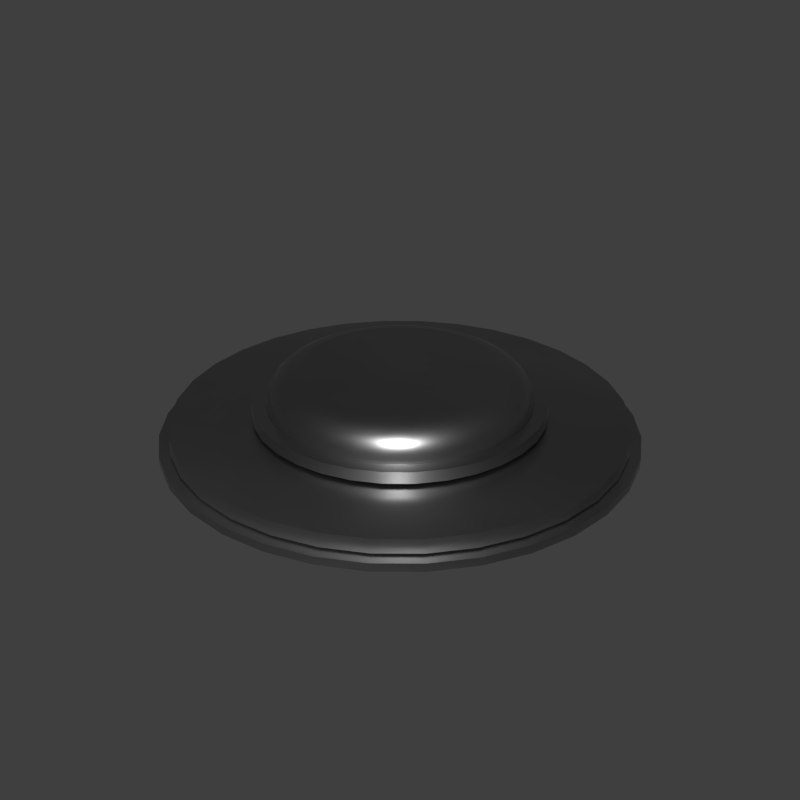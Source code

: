 # Source: c_round2.blend  (saved by Blender 2.83.18; exported with 4.5.12 LTS)
import bpy
from mathutils import Matrix  # noqa: F401  (used for matrix-valued properties, if any)

bpy.ops.wm.read_factory_settings(use_empty=True)
scene = bpy.context.scene
scene.name = 'main'

# ---- collections
col_collection_1 = bpy.data.collections.new('Collection 1'); scene.collection.children.link(col_collection_1)

# ---- materials (node trees are filled in below, after node groups)
mat_sy_cutter = bpy.data.materials.new('sy_cutter')
mat_sy_steel_mat = bpy.data.materials.new('sy_steel_mat')

# ---- node groups
ng_sy_metal = bpy.data.node_groups.new('sy_metal', 'ShaderNodeTree')
_s = ng_sy_metal.interface.new_socket(name='Color', in_out='OUTPUT', socket_type='NodeSocketColor')
_s.default_value = (0.2987, 0.2987, 0.2987, 1.0)
_s = ng_sy_metal.interface.new_socket(name='Normal', in_out='OUTPUT', socket_type='NodeSocketVector')
_s.min_value = 0.0
_s.max_value = 0.0
_s = ng_sy_metal.interface.new_socket(name='Value', in_out='OUTPUT', socket_type='NodeSocketFloat')
_s.min_value = 0.0
_s.max_value = 0.0
_s = ng_sy_metal.interface.new_socket(name='Color', in_out='INPUT', socket_type='NodeSocketColor')
_s.default_value = (0.2987, 0.2987, 0.2987, 1.0)
_s = ng_sy_metal.interface.new_socket(name='Roughness', in_out='INPUT', socket_type='NodeSocketFloat')
_s.default_value = 1.0
_s.min_value = 0.0
_s.max_value = 2.0
_s = ng_sy_metal.interface.new_socket(name='Bump', in_out='INPUT', socket_type='NodeSocketFloat')
_s.default_value = 1.0
_s.min_value = 0.0
_s.max_value = 2.0
_s = ng_sy_metal.interface.new_socket(name='Scale', in_out='INPUT', socket_type='NodeSocketFloat')
_s.default_value = 1.0
_s.min_value = 0.0
_s.max_value = 2.0
_s = ng_sy_metal.interface.new_socket(name='Normal', in_out='INPUT', socket_type='NodeSocketVector')
_s.min_value = 0.0
_s.max_value = -1.0
_s.hide_value = True
_N = ng_sy_metal.nodes; _L = ng_sy_metal.links
n0 = _N.new('ShaderNodeTexCoord'); n0.name = 'Texture Coordinate.001'; n0.location = (-689, -224)
n1 = _N.new('ShaderNodeMapping'); n1.name = 'Mapping.001'; n1.location = (-479, -207)
n1.width = 240
n1.vector_type = 'TEXTURE'
n1.inputs[2].default_value = (0.7679, 0.576, 0.384)
n2 = _N.new('ShaderNodeValToRGB'); n2.name = 'ColorRamp'; n2.location = (45, -254)
while len(n2.color_ramp.elements) > 1: n2.color_ramp.elements.remove(n2.color_ramp.elements[-1])
n2.color_ramp.elements[0].position = 0.0; n2.color_ramp.elements[0].color = (0.508, 0.508, 0.508, 1.0)
_e = n2.color_ramp.elements.new(1.0); _e.color = (1.0, 1.0, 1.0, 1.0)
n3 = _N.new('ShaderNodeMix'); n3.name = 'Mix'; n3.location = (351, -115)
n3.data_type = 'RGBA'
n3.blend_type = 'MULTIPLY'
n3.inputs[0].default_value = 0.4667
n4 = _N.new('NodeGroupOutput'); n4.name = 'Group Output'; n4.location = (889, 0)
n5 = _N.new('ShaderNodeRGB'); n5.name = 'RGB'; n5.location = (-683, 362)
n5.outputs[0].default_value = (0.2987, 0.2987, 0.2987, 1.0)
n6 = _N.new('ShaderNodeTexCoord'); n6.name = 'Texture Coordinate'; n6.location = (-689, 83)
n7 = _N.new('ShaderNodeMapping'); n7.name = 'Mapping'; n7.location = (-461, 179)
n7.width = 240
n7.vector_type = 'TEXTURE'
n7.inputs[2].default_value = (0.384, 0.576, 0.7679)
n8 = _N.new('ShaderNodeTexNoise'); n8.name = 'Noise Texture'; n8.location = (-184, 74)
n8.inputs[2].default_value = 150.0
n8.inputs[3].default_value = 5.0
n9 = _N.new('ShaderNodeValToRGB'); n9.name = 'ColorRamp.001'; n9.location = (46, 5)
while len(n9.color_ramp.elements) > 1: n9.color_ramp.elements.remove(n9.color_ramp.elements[-1])
n9.color_ramp.elements[0].position = 0.0; n9.color_ramp.elements[0].color = (0.0, 0.0, 0.0, 1.0)
_e = n9.color_ramp.elements.new(1.0); _e.color = (1.0, 1.0, 1.0, 1.0)
n10 = _N.new('ShaderNodeMath'); n10.name = 'Math'; n10.location = (571, -60)
n10.operation = 'MULTIPLY'
n10.inputs[2].default_value = 0.0
n11 = _N.new('ShaderNodeMath'); n11.name = 'Math.001'; n11.location = (382, -405)
n11.operation = 'DIVIDE'
n11.inputs[1].default_value = 10.0
n11.inputs[2].default_value = 0.0
n12 = _N.new('ShaderNodeBump'); n12.name = 'Bump'; n12.location = (689, -362)
n12.inputs[1].default_value = 0.05
n12.inputs[2].default_value = 1.0
n13 = _N.new('ShaderNodeValue'); n13.name = 'Value'; n13.location = (-1337, -282)
n13.outputs[0].default_value = 1.0
n14 = _N.new('NodeGroupInput'); n14.name = 'Group Input'; n14.location = (-1239, 5)
n15 = _N.new('ShaderNodeCombineXYZ'); n15.name = 'Combine XYZ'; n15.location = (-869, -178)
n16 = _N.new('ShaderNodeMath'); n16.name = 'Math.002'; n16.location = (-1066, -219)
n16.operation = 'MULTIPLY'
n16.inputs[1].default_value = 50.0
n16.inputs[2].default_value = 0.0
n17 = _N.new('ShaderNodeCombineXYZ'); n17.name = 'Combine XYZ.001'; n17.location = (-869, -371)
n18 = _N.new('ShaderNodeTexNoise'); n18.name = 'Musgrave Texture'; n18.location = (-175, -206)
n18.width = 150
n18.normalize = False
n18.inputs[2].default_value = 400.0
n18.inputs[3].default_value = 0.0
n18.inputs[4].default_value = 0.25
_L.new(n7.outputs[0], n8.inputs[0])
_L.new(n6.outputs[0], n7.inputs[0])
_L.new(n18.outputs[0], n2.inputs[0])
_L.new(n9.outputs[0], n3.inputs[6])
_L.new(n2.outputs[0], n3.inputs[7])
_L.new(n1.outputs[0], n18.inputs[0])
_L.new(n0.outputs[0], n1.inputs[0])
_L.new(n3.outputs[2], n12.inputs[3])
_L.new(n12.outputs[0], n4.inputs[1])
_L.new(n3.outputs[2], n10.inputs[0])
_L.new(n10.outputs[0], n4.inputs[2])
_L.new(n14.outputs[0], n4.inputs[0])
_L.new(n14.outputs[1], n10.inputs[1])
_L.new(n14.outputs[2], n11.inputs[0])
_L.new(n11.outputs[0], n12.inputs[0])
_L.new(n14.outputs[4], n12.inputs[4])
_L.new(n16.outputs[0], n15.inputs[0])
_L.new(n16.outputs[0], n15.inputs[1])
_L.new(n15.outputs[0], n7.inputs[3])
_L.new(n16.outputs[0], n17.inputs[2])
_L.new(n17.outputs[0], n1.inputs[3])
_L.new(n14.outputs[3], n16.inputs[0])
_L.new(n8.outputs[0], n9.inputs[0])
n4.is_active_output = True
ng_auto_smooth = bpy.data.node_groups.new('Auto Smooth', 'GeometryNodeTree')
_s = ng_auto_smooth.interface.new_socket(name='Geometry', in_out='OUTPUT', socket_type='NodeSocketGeometry')
_s = ng_auto_smooth.interface.new_socket(name='Geometry', in_out='INPUT', socket_type='NodeSocketGeometry')
_s = ng_auto_smooth.interface.new_socket(name='Angle', in_out='INPUT', socket_type='NodeSocketFloat')
_s.subtype = 'ANGLE'
_s.min_value = 0.0
_s.max_value = 3.142
ng_auto_smooth.is_modifier = True
_N = ng_auto_smooth.nodes; _L = ng_auto_smooth.links
n0 = _N.new('NodeGroupOutput'); n0.name = 'Group Output'; n0.location = (480, -100)
n1 = _N.new('NodeGroupInput'); n1.name = 'Group Input'; n1.location = (-420, -300)
n2 = _N.new('NodeGroupInput'); n2.name = 'Group Input.001'; n2.location = (-60, -100)
n3 = _N.new('GeometryNodeSetShadeSmooth'); n3.name = 'Set Shade Smooth'; n3.location = (120, -100)
n3.domain = 'EDGE'
n4 = _N.new('GeometryNodeSetShadeSmooth'); n4.name = 'Set Shade Smooth.001'; n4.location = (300, -100)
n5 = _N.new('GeometryNodeInputMeshEdgeAngle'); n5.name = 'Edge Angle'; n5.location = (-420, -220)
n6 = _N.new('GeometryNodeInputEdgeSmooth'); n6.name = 'Is Edge Smooth'; n6.location = (-60, -160)
n7 = _N.new('GeometryNodeInputShadeSmooth'); n7.name = 'Is Face Smooth'; n7.location = (-240, -340)
n8 = _N.new('FunctionNodeBooleanMath'); n8.name = 'Boolean Math'; n8.location = (-60, -220)
n9 = _N.new('FunctionNodeCompare'); n9.name = 'Compare'; n9.location = (-240, -180)
n9.operation = 'LESS_EQUAL'
_L.new(n5.outputs[0], n9.inputs[0])
_L.new(n4.outputs[0], n0.inputs[0])
_L.new(n1.outputs[1], n9.inputs[1])
_L.new(n9.outputs[0], n8.inputs[0])
_L.new(n7.outputs[0], n8.inputs[1])
_L.new(n2.outputs[0], n3.inputs[0])
_L.new(n6.outputs[0], n3.inputs[1])
_L.new(n3.outputs[0], n4.inputs[0])
_L.new(n8.outputs[0], n3.inputs[2])
n0.is_active_output = True

# ---- material node trees
mat_sy_cutter.use_nodes = True; mat_sy_cutter.node_tree.nodes.clear()
_N = mat_sy_cutter.node_tree.nodes; _L = mat_sy_cutter.node_tree.links
n0 = _N.new('ShaderNodeBsdfPrincipled'); n0.name = 'Principled BSDF'; n0.location = (10, 300)
n0.distribution = 'GGX'
n0.subsurface_method = 'BURLEY'
n0.inputs[0].default_value = (0.0212, 0.0212, 0.0212, 1.0)
n0.inputs[2].default_value = 0.65
n0.inputs[3].default_value = 1.45
n0.inputs[27].default_value = (0.0, 0.0, 0.0, 1.0)
n0.inputs[28].default_value = 1.0
n1 = _N.new('ShaderNodeOutputMaterial'); n1.name = 'Material Output'; n1.location = (300, 300)
_L.new(n0.outputs[0], n1.inputs[0])
n1.is_active_output = True
mat_sy_steel_mat.use_nodes = True; mat_sy_steel_mat.node_tree.nodes.clear()
_N = mat_sy_steel_mat.node_tree.nodes; _L = mat_sy_steel_mat.node_tree.links
n0 = _N.new('ShaderNodeOutputMaterial'); n0.name = 'Material Output'; n0.location = (300, 300)
n1 = _N.new('ShaderNodeBsdfPrincipled'); n1.name = 'Principled BSDF'; n1.location = (10, 300)
n1.distribution = 'GGX'
n1.subsurface_method = 'BURLEY'
n1.inputs[1].default_value = 1.0
n1.inputs[3].default_value = 1.45
n1.inputs[27].default_value = (0.0, 0.0, 0.0, 1.0)
n1.inputs[28].default_value = 1.0
n2 = _N.new('ShaderNodeGroup'); n2.name = 'Group'; n2.location = (-335, 131)
n2.node_tree = ng_sy_metal
n2.inputs[0].default_value = (0.2987, 0.2987, 0.2987, 1.0)
n2.inputs[1].default_value = 1.0
n2.inputs[2].default_value = 1.0
n2.inputs[3].default_value = 4.0
n2.inputs[4].default_value = (0.0, 0.0, 0.0)
_L.new(n2.outputs[0], n1.inputs[0])
_L.new(n1.outputs[0], n0.inputs[0])
_L.new(n2.outputs[1], n1.inputs[5])
_L.new(n2.outputs[2], n1.inputs[2])
n0.is_active_output = True

# ---- world
world_world = bpy.data.worlds.new('World'); scene.world = world_world
world_world.use_nodes = True; world_world.node_tree.nodes.clear()
_N = world_world.node_tree.nodes; _L = world_world.node_tree.links
n0 = _N.new('ShaderNodeOutputWorld'); n0.name = 'World Output'; n0.location = (300, 300)
n1 = _N.new('ShaderNodeBackground'); n1.name = 'Background'; n1.location = (10, 300)
n1.inputs[0].default_value = (0.05, 0.05, 0.05, 1.0)
_L.new(n1.outputs[0], n0.inputs[0])
n0.is_active_output = True
world_world.use_sun_shadow = False
world_world.sun_shadow_jitter_overblur = 0.0

# ---- meshes
me_cylinder_004 = bpy.data.meshes.new('Cylinder.004')
me_cylinder_004.from_pydata([(0.0, 0.435, -0.08517), (0.0, 0.435, -0.01844), (0.08487, 0.4267, -0.08517), (0.08487, 0.4267, -0.01844), (0.1665, 0.4019, -0.08517), (0.1665, 0.4019, -0.01844), (0.2417, 0.3617, -0.08517), (0.2417, 0.3617, -0.01844), (0.3076, 0.3076, -0.08517), (0.3076, 0.3076, -0.01844), (0.3617, 0.2417, -0.08517), (0.3617, 0.2417, -0.01844), (0.4019, 0.1665, -0.08517), (0.4019, 0.1665, -0.01844), (0.4267, 0.08487, -0.08517), (0.4267, 0.08487, -0.01844), (0.435, 3.284e-08, -0.08517), (0.435, 3.284e-08, -0.01844), (0.4267, -0.08487, -0.08517), (0.4267, -0.08487, -0.01844), (0.4019, -0.1665, -0.08517), (0.4019, -0.1665, -0.01844), (0.3617, -0.2417, -0.08517), (0.3617, -0.2417, -0.01844), (0.3076, -0.3076, -0.08517), (0.3076, -0.3076, -0.01844), (0.2417, -0.3617, -0.08517), (0.2417, -0.3617, -0.01844), (0.1665, -0.4019, -0.08517), (0.1665, -0.4019, -0.01844), (0.08487, -0.4267, -0.08517), (0.08487, -0.4267, -0.01844), (-1.417e-07, -0.435, -0.08517), (-1.417e-07, -0.435, -0.01844), (-0.08487, -0.4267, -0.08517), (-0.08487, -0.4267, -0.01844), (-0.1665, -0.4019, -0.08517), (-0.1665, -0.4019, -0.01844), (-0.2417, -0.3617, -0.08517), (-0.2417, -0.3617, -0.01844), (-0.3076, -0.3076, -0.08517), (-0.3076, -0.3076, -0.01844), (-0.3617, -0.2417, -0.08517), (-0.3617, -0.2417, -0.01844), (-0.4019, -0.1665, -0.08517), (-0.4019, -0.1665, -0.01844), (-0.4267, -0.08487, -0.08517), (-0.4267, -0.08487, -0.01844), (-0.435, 4.201e-07, -0.08517), (-0.435, 4.201e-07, -0.01844), (-0.4267, 0.08487, -0.08517), (-0.4267, 0.08487, -0.01844), (-0.4019, 0.1665, -0.08517), (-0.4019, 0.1665, -0.01844), (-0.3617, 0.2417, -0.08517), (-0.3617, 0.2417, -0.01844), (-0.3076, 0.3076, -0.08517), (-0.3076, 0.3076, -0.01844), (-0.2417, 0.3617, -0.08517), (-0.2417, 0.3617, -0.01844), (-0.1665, 0.4019, -0.08517), (-0.1665, 0.4019, -0.01844), (-0.08487, 0.4267, -0.08517), (-0.08487, 0.4267, -0.01844), (0.0, 0.4833, 0.1837), (-0.09429, 0.4741, 0.1837), (-0.185, 0.4465, 0.1837), (0.185, 0.4465, 0.1837), (0.09429, 0.4741, 0.1837), (-0.2685, 0.4019, 0.1837), (-0.3418, 0.3418, 0.1837), (-0.4019, 0.2685, 0.1837), (-0.4465, 0.185, 0.1837), (-0.4741, -0.09429, 0.1837), (-0.4465, -0.185, 0.1837), (-0.4741, 0.0943, 0.1837), (-0.4833, 4.667e-07, 0.1837), (-0.4019, -0.2685, 0.1837), (-0.3418, -0.3418, 0.1837), (0.2685, 0.4019, 0.1837), (0.4019, 0.2685, 0.1837), (0.3418, 0.3418, 0.1837), (0.4741, 0.09429, 0.1837), (0.4833, 3.649e-08, 0.1837), (0.4741, -0.09429, 0.1837), (0.4465, -0.185, 0.1837), (0.4465, 0.185, 0.1837), (0.4019, -0.2685, 0.1837), (0.2685, -0.4019, 0.1837), (0.3418, -0.3418, 0.1837), (0.185, -0.4465, 0.1837), (0.09429, -0.4741, 0.1837), (-1.575e-07, -0.4833, 0.1837), (-0.09429, -0.4741, 0.1837), (-0.185, -0.4465, 0.1837), (-0.2685, -0.4019, 0.1837)], [], [(0, 1, 3, 2), (2, 3, 5, 4), (4, 5, 7, 6), (6, 7, 9, 8), (8, 9, 11, 10), (10, 11, 13, 12), (12, 13, 15, 14), (14, 15, 17, 16), (16, 17, 19, 18), (18, 19, 21, 20), (20, 21, 23, 22), (22, 23, 25, 24), (24, 25, 27, 26), (26, 27, 29, 28), (28, 29, 31, 30), (30, 31, 33, 32), (32, 33, 35, 34), (34, 35, 37, 36), (36, 37, 39, 38), (38, 39, 41, 40), (40, 41, 43, 42), (42, 43, 45, 44), (44, 45, 47, 46), (46, 47, 49, 48), (48, 49, 51, 50), (50, 51, 53, 52), (52, 53, 55, 54), (54, 55, 57, 56), (56, 57, 59, 58), (58, 59, 61, 60), (47, 45, 74, 73), (60, 61, 63, 62), (62, 63, 1, 0), (0, 2, 4, 6, 8, 10, 12, 14, 16, 18, 20, 22, 24, 26, 28, 30, 32, 34, 36, 38, 40, 42, 44, 46, 48, 50, 52, 54, 56, 58, 60, 62), (3, 1, 64, 68), (1, 63, 65, 64), (21, 19, 84, 85), (39, 37, 94, 95), (57, 55, 71, 70), (13, 11, 80, 86), (31, 29, 90, 91), (49, 47, 73, 76), (5, 3, 68, 67), (23, 21, 85, 87), (41, 39, 95, 78), (59, 57, 70, 69), (15, 13, 86, 82), (33, 31, 91, 92), (51, 49, 76, 75), (7, 5, 67, 79), (25, 23, 87, 89), (43, 41, 78, 77), (61, 59, 69, 66), (17, 15, 82, 83), (35, 33, 92, 93), (53, 51, 75, 72), (9, 7, 79, 81), (27, 25, 89, 88), (45, 43, 77, 74), (63, 61, 66, 65), (19, 17, 83, 84), (37, 35, 93, 94), (55, 53, 72, 71), (11, 9, 81, 80), (29, 27, 88, 90), (83, 82, 86, 80, 81, 79, 67, 68, 64, 65, 66, 69, 70, 71, 72, 75, 76, 73, 74, 77, 78, 95, 94, 93, 92, 91, 90, 88, 89, 87, 85, 84)])
me_cylinder_004.polygons.foreach_set('use_smooth', [1, 1, 1, 1, 1, 1, 1, 1, 1, 1, 1, 1, 1, 1, 1, 1, 1, 1, 1, 1, 1, 1, 1, 1, 1, 1, 1, 1, 1, 1, 1, 1, 1, 1, 1, 1, 1, 1, 1, 1, 1, 1, 1, 1, 1, 1, 1, 1, 1, 1, 1, 1, 1, 1, 1, 1, 1, 1, 1, 1, 1, 1, 1, 1, 1, 0])
_k = set([(0, 2), (0, 62), (1, 3), (1, 63), (2, 4), (3, 5), (4, 6), (5, 7), (6, 8), (7, 9), (8, 10), (9, 11), (10, 12), (11, 13), (12, 14), (13, 15), (14, 16), (15, 17), (16, 18), (17, 19), (18, 20), (19, 21), (20, 22), (21, 23), (22, 24), (23, 25), (24, 26), (25, 27), (26, 28), (27, 29), (28, 30), (29, 31), (30, 32), (31, 33), (32, 34), (33, 35), (34, 36), (35, 37), (36, 38), (37, 39), (38, 40), (39, 41), (40, 42), (41, 43), (42, 44), (43, 45), (44, 46), (45, 47), (46, 48), (47, 49), (48, 50), (49, 51), (50, 52), (51, 53), (52, 54), (53, 55), (54, 56), (55, 57), (56, 58), (57, 59), (58, 60), (59, 61), (60, 62), (61, 63)])
me_cylinder_004.attributes.new('sharp_edge', 'BOOLEAN', 'EDGE').data.foreach_set('value', [ (min(e.vertices), max(e.vertices)) in _k for e in me_cylinder_004.edges])
me_cylinder_004.materials.append(mat_sy_cutter)
me_cylinder_004.use_remesh_preserve_volume = False
me_cylinder_004.use_remesh_preserve_attributes = False
me_cylinder_004.use_mirror_vertex_groups = False
me_cylinder_004.update()
me_circle_002 = bpy.data.meshes.new('Circle.002')
me_circle_002.from_pydata([(-0.6156, -0.1225, 0.04928), (-0.6277, -1.222e-07, 0.04928), (-0.6156, 0.1225, 0.04928), (-0.5799, 0.2402, 0.04928), (-0.5219, 0.3487, 0.04928), (-0.4438, 0.4438, 0.04928), (-0.3487, 0.5219, 0.04928), (-0.2402, 0.5799, 0.04928), (-0.1225, 0.6156, 0.04928), (-4.768e-07, 0.6277, 0.04928), (-4.768e-07, 0.5818, 0.004684), (-0.1135, 0.5706, 0.004684), (-0.2226, 0.5375, 0.004684), (-0.3232, 0.4837, 0.004684), (-0.4114, 0.4114, 0.004684), (-0.4837, 0.3232, 0.004684), (-0.5375, 0.2226, 0.004684), (-0.5706, 0.1135, 0.004684), (-0.5818, -1.101e-07, 0.004684), (-0.5706, -0.1135, 0.004684), (-0.5375, -0.2226, 0.004684), (-0.4837, -0.3232, 0.004684), (-0.4114, -0.4114, 0.004684), (-0.3232, -0.4837, 0.004684), (-0.2226, -0.5375, 0.004684), (-0.1135, -0.5706, 0.004684), (0.0, -0.5818, 0.004684), (0.1135, -0.5706, 0.004684), (0.2226, -0.5375, 0.004684), (0.3232, -0.4837, 0.004684), (0.4114, -0.4114, 0.004684), (0.4837, -0.3232, 0.004684), (0.5375, -0.2226, 0.004684), (0.5706, -0.1135, 0.004684), (0.5818, 4.077e-07, 0.004684), (0.5706, 0.1135, 0.004684), (0.5375, 0.2226, 0.004684), (0.4837, 0.3232, 0.004684), (0.4114, 0.4114, 0.004684), (0.3232, 0.4837, 0.004684), (0.2226, 0.5375, 0.004684), (0.1135, 0.5706, 0.004684), (-4.768e-07, 0.2918, 0.3202), (-0.05692, 0.2862, 0.3202), (-0.1117, 0.2696, 0.3202), (-0.1621, 0.2426, 0.3202), (-0.2063, 0.2063, 0.3202), (-0.2426, 0.1621, 0.3202), (-0.2696, 0.1117, 0.3202), (-0.2862, 0.05692, 0.3202), (-0.2918, -3.48e-08, 0.3202), (-0.2862, -0.05692, 0.3202), (-0.2696, -0.1117, 0.3202), (-0.2426, -0.1621, 0.3202), (-0.2063, -0.2063, 0.3202), (-0.1621, -0.2426, 0.3202), (-0.1117, -0.2696, 0.3202), (-0.05692, -0.2862, 0.3202), (0.0, -0.2918, 0.3202), (0.05692, -0.2862, 0.3202), (0.1117, -0.2696, 0.3202), (0.1621, -0.2426, 0.3202), (0.2063, -0.2063, 0.3202), (0.2426, -0.1621, 0.3202), (0.2696, -0.1117, 0.3202), (0.2862, -0.05692, 0.3202), (0.2918, 2.249e-07, 0.3202), (0.2862, 0.05692, 0.3202), (0.2696, 0.1117, 0.3202), (0.2426, 0.1621, 0.3202), (0.2063, 0.2063, 0.3202), (0.1621, 0.2426, 0.3202), (0.1117, 0.2696, 0.3202), (0.05692, 0.2862, 0.3202), (-0.272, -0.002469, 0.3202), (-0.2469, -0.06123, 0.3202), (-0.2118, -0.1171, 0.3202), (-0.1679, -0.1679, 0.3202), (-0.1171, -0.2118, 0.3202), (-0.06123, -0.2469, 0.3202), (-0.00247, -0.272, 0.3202), (-0.2455, 0.05405, 0.3202), (-0.2113, -0.005013, 0.3202), (-0.1684, -0.06325, 0.3202), (-0.1184, -0.1184, 0.3202), (-0.06325, -0.1684, 0.3202), (-0.005014, -0.2113, 0.3202), (0.05405, -0.2455, 0.3202), (-0.2081, 0.1098, 0.3202), (-0.1653, 0.05375, 0.3202), (-0.1157, -0.004001, 0.3202), (-0.06121, -0.06121, 0.3202), (-0.004002, -0.1157, 0.3202), (0.05375, -0.1653, 0.3202), (0.1098, -0.2081, 0.3202), (-0.1621, 0.1621, 0.3202), (-0.1117, 0.1117, 0.3202), (-0.05692, 0.05692, 0.3202), (-9.537e-07, 1.192e-07, 0.3202), (0.05692, -0.05692, 0.3202), (0.1117, -0.1117, 0.3202), (0.1621, -0.1621, 0.3202), (-0.1098, 0.2081, 0.3202), (-0.05376, 0.1653, 0.3202), (0.004001, 0.1157, 0.3202), (0.0612, 0.06121, 0.3202), (0.1157, 0.004001, 0.3202), (0.1653, -0.05375, 0.3202), (0.2081, -0.1098, 0.3202), (-0.05405, 0.2455, 0.3202), (0.005012, 0.2113, 0.3202), (0.06325, 0.1684, 0.3202), (0.1184, 0.1184, 0.3202), (0.1684, 0.06325, 0.3202), (0.2113, 0.005013, 0.3202), (0.2455, -0.05405, 0.3202), (0.002468, 0.272, 0.3202), (0.06123, 0.2469, 0.3202), (0.1171, 0.2118, 0.3202), (0.1679, 0.1679, 0.3202), (0.2118, 0.1171, 0.3202), (0.2469, 0.06123, 0.3202), (0.272, 0.002469, 0.3202), (-4.768e-07, 0.4322, 0.3202), (-4.768e-07, 0.5818, 0.1713), (-4.768e-07, 0.4784, 0.3129), (-4.768e-07, 0.5201, 0.2917), (-4.768e-07, 0.5532, 0.2588), (-4.768e-07, 0.5745, 0.2173), (-0.1135, 0.5706, 0.1713), (-0.08432, 0.4239, 0.3202), (-0.1121, 0.5634, 0.2173), (-0.1079, 0.5426, 0.2588), (-0.1015, 0.5101, 0.2917), (-0.09333, 0.4692, 0.3129), (-0.2226, 0.5375, 0.1713), (-0.1654, 0.3993, 0.3202), (-0.2198, 0.5307, 0.2173), (-0.2117, 0.5111, 0.2588), (-0.199, 0.4805, 0.2917), (-0.1831, 0.442, 0.3129), (-0.3232, 0.4837, 0.1713), (-0.2401, 0.3594, 0.3202), (-0.3191, 0.4776, 0.2173), (-0.3073, 0.46, 0.2588), (-0.289, 0.4325, 0.2917), (-0.2658, 0.3978, 0.3129), (-0.4114, 0.4114, 0.1713), (-0.3056, 0.3056, 0.3202), (-0.4062, 0.4062, 0.2173), (-0.3912, 0.3912, 0.2588), (-0.3678, 0.3678, 0.2917), (-0.3383, 0.3383, 0.3129), (-0.4837, 0.3232, 0.1713), (-0.3594, 0.2401, 0.3202), (-0.4776, 0.3191, 0.2173), (-0.46, 0.3073, 0.2588), (-0.4325, 0.289, 0.2917), (-0.3978, 0.2658, 0.3129), (-0.5375, 0.2226, 0.1713), (-0.3993, 0.1654, 0.3202), (-0.5307, 0.2198, 0.2173), (-0.5111, 0.2117, 0.2588), (-0.4805, 0.199, 0.2917), (-0.442, 0.1831, 0.3129), (-0.5706, 0.1135, 0.1713), (-0.4239, 0.08432, 0.3202), (-0.5634, 0.1121, 0.2173), (-0.5426, 0.1079, 0.2588), (-0.5101, 0.1015, 0.2917), (-0.4692, 0.09333, 0.3129), (-0.5818, -1.101e-07, 0.1713), (-0.4322, -7.126e-08, 0.3202), (-0.5745, -1.08e-07, 0.2173), (-0.5532, -1.024e-07, 0.2588), (-0.5201, -9.406e-08, 0.2917), (-0.4784, -8.335e-08, 0.3129), (-0.5706, -0.1135, 0.1713), (-0.4239, -0.08432, 0.3202), (-0.5634, -0.1121, 0.2173), (-0.5426, -0.1079, 0.2588), (-0.5101, -0.1015, 0.2917), (-0.4692, -0.09333, 0.3129), (-0.5375, -0.2226, 0.1713), (-0.3993, -0.1654, 0.3202), (-0.5307, -0.2198, 0.2173), (-0.5111, -0.2117, 0.2588), (-0.4805, -0.199, 0.2917), (-0.442, -0.1831, 0.3129), (-0.4837, -0.3232, 0.1713), (-0.3594, -0.2401, 0.3202), (-0.4776, -0.3191, 0.2173), (-0.46, -0.3073, 0.2588), (-0.4325, -0.289, 0.2917), (-0.3978, -0.2658, 0.3129), (-0.4114, -0.4114, 0.1713), (-0.3056, -0.3056, 0.3202), (-0.4062, -0.4062, 0.2173), (-0.3912, -0.3912, 0.2588), (-0.3678, -0.3678, 0.2917), (-0.3383, -0.3383, 0.3129), (-0.3232, -0.4837, 0.1713), (-0.2401, -0.3594, 0.3202), (-0.3191, -0.4776, 0.2173), (-0.3073, -0.46, 0.2588), (-0.289, -0.4325, 0.2917), (-0.2658, -0.3978, 0.3129), (-0.2226, -0.5375, 0.1713), (-0.1654, -0.3993, 0.3202), (-0.2198, -0.5307, 0.2173), (-0.2117, -0.5111, 0.2588), (-0.199, -0.4805, 0.2917), (-0.1831, -0.442, 0.3129), (-0.1135, -0.5706, 0.1713), (-0.08432, -0.4239, 0.3202), (-0.1121, -0.5634, 0.2173), (-0.1079, -0.5426, 0.2588), (-0.1015, -0.5101, 0.2917), (-0.09333, -0.4692, 0.3129), (0.0, -0.5818, 0.1713), (0.0, -0.4322, 0.3202), (0.0, -0.5745, 0.2173), (0.0, -0.5532, 0.2588), (0.0, -0.5201, 0.2917), (0.0, -0.4784, 0.3129), (0.1135, -0.5706, 0.1713), (0.08431, -0.4239, 0.3202), (0.1121, -0.5634, 0.2173), (0.1079, -0.5426, 0.2588), (0.1015, -0.5101, 0.2917), (0.09333, -0.4692, 0.3129), (0.2226, -0.5375, 0.1713), (0.1654, -0.3993, 0.3202), (0.2198, -0.5307, 0.2173), (0.2117, -0.5111, 0.2588), (0.199, -0.4805, 0.2917), (0.1831, -0.442, 0.3129), (0.3232, -0.4837, 0.1713), (0.2401, -0.3594, 0.3202), (0.3191, -0.4776, 0.2173), (0.3073, -0.46, 0.2588), (0.289, -0.4325, 0.2917), (0.2658, -0.3978, 0.3129), (0.4114, -0.4114, 0.1713), (0.3056, -0.3056, 0.3202), (0.4062, -0.4062, 0.2173), (0.3912, -0.3912, 0.2588), (0.3678, -0.3678, 0.2917), (0.3383, -0.3383, 0.3129), (0.4837, -0.3232, 0.1713), (0.3594, -0.2401, 0.3202), (0.4776, -0.3191, 0.2173), (0.46, -0.3073, 0.2588), (0.4325, -0.289, 0.2917), (0.3978, -0.2658, 0.3129), (0.5375, -0.2226, 0.1713), (0.3993, -0.1654, 0.3202), (0.5307, -0.2198, 0.2173), (0.5111, -0.2117, 0.2588), (0.4805, -0.199, 0.2917), (0.442, -0.1831, 0.3129), (0.5706, -0.1135, 0.1713), (0.4239, -0.08432, 0.3202), (0.5634, -0.1121, 0.2173), (0.5426, -0.1079, 0.2588), (0.5101, -0.1015, 0.2917), (0.4692, -0.09333, 0.3129), (0.5818, 4.077e-07, 0.1713), (0.4322, 3.134e-07, 0.3202), (0.5745, 4.033e-07, 0.2173), (0.5532, 3.895e-07, 0.2588), (0.5201, 3.687e-07, 0.2917), (0.4784, 3.426e-07, 0.3129), (0.5706, 0.1135, 0.1713), (0.4239, 0.08432, 0.3202), (0.5634, 0.1121, 0.2173), (0.5426, 0.1079, 0.2588), (0.5101, 0.1015, 0.2917), (0.4692, 0.09333, 0.3129), (0.5375, 0.2226, 0.1713), (0.3993, 0.1654, 0.3202), (0.5307, 0.2198, 0.2173), (0.5111, 0.2117, 0.2588), (0.4805, 0.199, 0.2917), (0.442, 0.1831, 0.3129), (0.4837, 0.3232, 0.1713), (0.3594, 0.2401, 0.3202), (0.4776, 0.3191, 0.2173), (0.46, 0.3073, 0.2588), (0.4325, 0.289, 0.2917), (0.3978, 0.2658, 0.3129), (0.4114, 0.4114, 0.1713), (0.3056, 0.3056, 0.3202), (0.4062, 0.4062, 0.2173), (0.3912, 0.3912, 0.2588), (0.3678, 0.3678, 0.2917), (0.3383, 0.3383, 0.3129), (0.3232, 0.4837, 0.1713), (0.2401, 0.3594, 0.3202), (0.3191, 0.4776, 0.2173), (0.3073, 0.46, 0.2588), (0.289, 0.4325, 0.2917), (0.2658, 0.3978, 0.3129), (0.2226, 0.5375, 0.1713), (0.1654, 0.3993, 0.3202), (0.2198, 0.5307, 0.2173), (0.2117, 0.5111, 0.2588), (0.199, 0.4805, 0.2917), (0.1831, 0.442, 0.3129), (0.1135, 0.5706, 0.1713), (0.08431, 0.4239, 0.3202), (0.1121, 0.5634, 0.2173), (0.1079, 0.5426, 0.2588), (0.1015, 0.5101, 0.2917), (0.09333, 0.4692, 0.3129), (-0.5799, -0.2402, 0.04928), (-0.5219, -0.3487, 0.04928), (-0.4438, -0.4438, 0.04928), (-0.3487, -0.5219, 0.04928), (-0.2402, -0.5799, 0.04928), (-0.1225, -0.6156, 0.04928), (0.0, -0.6277, 0.04928), (0.1225, -0.6156, 0.04928), (0.2402, -0.5799, 0.04928), (0.3487, -0.5219, 0.04928), (0.4438, -0.4438, 0.04928), (0.5219, -0.3487, 0.04928), (0.5799, -0.2402, 0.04928), (0.6156, -0.1225, 0.04928), (0.6277, 4.365e-07, 0.04928), (0.6156, 0.1225, 0.04928), (0.5799, 0.2402, 0.04928), (0.5219, 0.3487, 0.04928), (0.4438, 0.4438, 0.04928), (0.3487, 0.5219, 0.04928), (0.2402, 0.5799, 0.04928), (0.1225, 0.6156, 0.04928), (-4.768e-07, 0.6277, 0.1128), (-0.1225, 0.6156, 0.1128), (-0.2402, 0.5799, 0.1128), (-0.3487, 0.5219, 0.1128), (-0.4438, 0.4438, 0.1128), (-0.5219, 0.3487, 0.1128), (-0.5799, 0.2402, 0.1128), (-0.6156, 0.1225, 0.1128), (-0.6277, -1.222e-07, 0.1128), (-0.6156, -0.1225, 0.1128), (-0.5799, -0.2402, 0.1128), (-0.5219, -0.3487, 0.1128), (-0.4438, -0.4438, 0.1128), (-0.3487, -0.5219, 0.1128), (-0.2402, -0.5799, 0.1128), (-0.1225, -0.6156, 0.1128), (0.0, -0.6277, 0.1128), (0.1225, -0.6156, 0.1128), (0.2402, -0.5799, 0.1128), (0.3487, -0.5219, 0.1128), (0.4438, -0.4438, 0.1128), (0.5219, -0.3487, 0.1128), (0.5799, -0.2402, 0.1128), (0.6156, -0.1225, 0.1128), (0.6277, 4.365e-07, 0.1128), (0.6156, 0.1225, 0.1128), (0.5799, 0.2402, 0.1128), (0.5219, 0.3487, 0.1128), (0.4438, 0.4438, 0.1128), (0.3487, 0.5219, 0.1128), (0.2402, 0.5799, 0.1128), (0.1225, 0.6156, 0.1128), (0.7053, -0.7053, 0.04928), (0.5542, -0.8294, 0.04928), (0.1946, -0.9783, 0.04928), (3.511e-07, -0.9975, 0.04928), (-0.1946, -0.9783, 0.04928), (-0.3817, -0.9215, 0.04928), (0.3817, -0.9215, 0.04928), (-0.5542, -0.8294, 0.04928), (-0.7053, -0.7053, 0.04928), (-0.8294, -0.5542, 0.04928), (-0.9215, -0.3817, 0.04928), (-0.9783, -0.1946, 0.04928), (-0.9975, -2.232e-07, 0.04928), (-0.9215, 0.3817, 0.04928), (-0.8294, 0.5542, 0.04928), (-0.7053, 0.7053, 0.04928), (-0.5542, 0.8294, 0.04928), (-0.9783, 0.1946, 0.04928), (-0.3817, 0.9215, 0.04928), (-0.1946, 0.9783, 0.04928), (-4.066e-07, 0.9975, 0.04928), (0.8294, -0.5542, 0.04928), (0.9215, -0.3817, 0.04928), (0.9783, -0.1946, 0.04928), (0.9975, 6.646e-07, 0.04928), (0.9783, 0.1946, 0.04928), (0.9215, 0.3817, 0.04928), (0.8294, 0.5542, 0.04928), (0.7053, 0.7053, 0.04928), (0.5542, 0.8294, 0.04928), (0.3817, 0.9215, 0.04928), (0.1946, 0.9783, 0.04928), (-0.1946, 0.9783, 0.1128), (-4.066e-07, 0.9975, 0.1128), (-0.3817, 0.9215, 0.1128), (-0.5542, 0.8294, 0.1128), (-0.7053, 0.7053, 0.1128), (-0.8294, 0.5542, 0.1128), (-0.9215, 0.3817, 0.1128), (-0.9783, 0.1946, 0.1128), (-0.9975, -2.232e-07, 0.1128), (-0.9783, -0.1946, 0.1128), (-0.9215, -0.3817, 0.1128), (-0.8294, -0.5542, 0.1128), (-0.7053, -0.7053, 0.1128), (-0.5542, -0.8294, 0.1128), (-0.3817, -0.9215, 0.1128), (-0.1946, -0.9783, 0.1128), (3.511e-07, -0.9975, 0.1128), (0.1946, -0.9783, 0.1128), (0.3817, -0.9215, 0.1128), (0.5542, -0.8294, 0.1128), (0.7053, -0.7053, 0.1128), (0.8294, -0.5542, 0.1128), (0.9215, -0.3817, 0.1128), (0.9783, -0.1946, 0.1128), (0.9975, 6.646e-07, 0.1128), (0.9783, 0.1946, 0.1128), (0.9215, 0.3817, 0.1128), (0.8294, 0.5542, 0.1128), (0.7053, 0.7053, 0.1128), (0.5542, 0.8294, 0.1128), (0.3817, 0.9215, 0.1128), (0.1946, 0.9783, 0.1128), (-4.768e-07, 0.5818, 0.04083), (0.1135, 0.5706, 0.04083), (-0.1135, 0.5706, 0.04083), (-0.2226, 0.5375, 0.04083), (-0.3232, 0.4837, 0.04083), (-0.4114, 0.4114, 0.04083), (-0.4837, 0.3232, 0.04083), (-0.5375, 0.2226, 0.04083), (-0.5706, 0.1135, 0.04083), (-0.5818, -1.101e-07, 0.04083), (-0.5706, -0.1135, 0.04083), (-0.5375, -0.2226, 0.04083), (-0.4837, -0.3232, 0.04083), (-0.4114, -0.4114, 0.04083), (-0.3232, -0.4837, 0.04083), (-0.2226, -0.5375, 0.04083), (-0.1135, -0.5706, 0.04083), (0.0, -0.5818, 0.04083), (0.1135, -0.5706, 0.04083), (0.2226, -0.5375, 0.04083), (0.3232, -0.4837, 0.04083), (0.4114, -0.4114, 0.04083), (0.4837, -0.3232, 0.04083), (0.5375, -0.2226, 0.04083), (0.5706, -0.1135, 0.04083), (0.5818, 4.077e-07, 0.04083), (0.5706, 0.1135, 0.04083), (0.5375, 0.2226, 0.04083), (0.4837, 0.3232, 0.04083), (0.4114, 0.4114, 0.04083), (0.3232, 0.4837, 0.04083), (0.2226, 0.5375, 0.04083), (-0.2041, 1.026, 0.004684), (-6.958e-07, 1.046, 0.004684), (-0.4004, 0.9666, 0.004684), (-0.5812, 0.8699, 0.004684), (-0.7398, 0.7398, 0.004684), (-0.8699, 0.5812, 0.004684), (-0.9666, 0.4004, 0.004684), (-1.026, 0.2041, 0.004684), (-1.046, -6.524e-08, 0.004684), (-1.026, -0.2041, 0.004684), (-0.9666, -0.4004, 0.004684), (-0.8699, -0.5812, 0.004684), (-0.7398, -0.7398, 0.004684), (-0.5812, -0.8699, 0.004684), (-0.4004, -0.9666, 0.004684), (-0.2041, -1.026, 0.004684), (3.878e-07, -1.046, 0.004684), (0.2041, -1.026, 0.004684), (0.4004, -0.9666, 0.004684), (0.5812, -0.8699, 0.004684), (0.7398, -0.7398, 0.004684), (0.8699, -0.5812, 0.004684), (0.9666, -0.4004, 0.004684), (1.026, -0.2041, 0.004684), (1.046, 3.966e-07, 0.004684), (1.026, 0.2041, 0.004684), (0.9666, 0.4004, 0.004684), (0.8699, 0.5812, 0.004684), (0.7398, 0.7398, 0.004684), (0.5812, 0.8699, 0.004684), (0.4004, 0.9666, 0.004684), (0.2041, 1.026, 0.004684), (0.2041, 1.026, 0.04083), (-6.958e-07, 1.046, 0.04083), (-0.2041, 1.026, 0.04083), (-0.4004, 0.9666, 0.04083), (-0.5812, 0.8699, 0.04083), (-0.7398, 0.7398, 0.04083), (-0.8699, 0.5812, 0.04083), (-0.9666, 0.4004, 0.04083), (-1.026, 0.2041, 0.04083), (-1.046, -6.524e-08, 0.04083), (-1.026, -0.2041, 0.04083), (-0.9666, -0.4004, 0.04083), (-0.8699, -0.5812, 0.04083), (-0.7398, -0.7398, 0.04083), (-0.5812, -0.8699, 0.04083), (-0.4004, -0.9666, 0.04083), (-0.2041, -1.026, 0.04083), (3.878e-07, -1.046, 0.04083), (0.2041, -1.026, 0.04083), (0.4004, -0.9666, 0.04083), (0.5812, -0.8699, 0.04083), (0.7398, -0.7398, 0.04083), (0.8699, -0.5812, 0.04083), (0.9666, -0.4004, 0.04083), (1.026, -0.2041, 0.04083), (1.046, 3.966e-07, 0.04083), (1.026, 0.2041, 0.04083), (0.9666, 0.4004, 0.04083), (0.8699, 0.5812, 0.04083), (0.7398, 0.7398, 0.04083), (0.5812, 0.8699, 0.04083), (0.4004, 0.9666, 0.04083), (-4.768e-07, 0.5818, 0.1793), (-0.1135, 0.5706, 0.1793), (-0.2226, 0.5375, 0.1793), (-0.3232, 0.4837, 0.1793), (-0.4114, 0.4114, 0.1793), (-0.4837, 0.3232, 0.1793), (-0.5375, 0.2226, 0.1793), (-0.5706, 0.1135, 0.1793), (-0.5818, -1.101e-07, 0.1793), (-0.5706, -0.1135, 0.1793), (-0.5375, -0.2226, 0.1793), (-0.4837, -0.3232, 0.1793), (-0.4114, -0.4114, 0.1793), (-0.3232, -0.4837, 0.1793), (-0.2226, -0.5375, 0.1793), (-0.1135, -0.5706, 0.1793), (0.0, -0.5818, 0.1793), (0.1135, -0.5706, 0.1793), (0.2226, -0.5375, 0.1793), (0.3232, -0.4837, 0.1793), (0.4114, -0.4114, 0.1793), (0.4837, -0.3232, 0.1793), (0.5375, -0.2226, 0.1793), (0.5706, -0.1135, 0.1793), (0.5818, 4.077e-07, 0.1793), (0.5706, 0.1135, 0.1793), (0.5375, 0.2226, 0.1793), (0.4837, 0.3232, 0.1793), (0.4114, 0.4114, 0.1793), (0.3232, 0.4837, 0.1793), (0.2226, 0.5375, 0.1793), (0.1135, 0.5706, 0.1793), (-4.768e-07, 0.5818, 0.127), (0.1135, 0.5706, 0.127), (-0.1135, 0.5706, 0.127), (-0.2226, 0.5375, 0.127), (-0.3232, 0.4837, 0.127), (-0.4114, 0.4114, 0.127), (-0.4837, 0.3232, 0.127), (-0.5375, 0.2226, 0.127), (-0.5706, 0.1135, 0.127), (-0.5818, -1.101e-07, 0.127), (-0.5706, -0.1135, 0.127), (-0.5375, -0.2226, 0.127), (-0.4837, -0.3232, 0.127), (-0.4114, -0.4114, 0.127), (-0.3232, -0.4837, 0.127), (-0.2226, -0.5375, 0.127), (-0.1135, -0.5706, 0.127), (0.0, -0.5818, 0.127), (0.1135, -0.5706, 0.127), (0.2226, -0.5375, 0.127), (0.3232, -0.4837, 0.127), (0.4114, -0.4114, 0.127), (0.4837, -0.3232, 0.127), (0.5375, -0.2226, 0.127), (0.5706, -0.1135, 0.127), (0.5818, 4.077e-07, 0.127), (0.5706, 0.1135, 0.127), (0.5375, 0.2226, 0.127), (0.4837, 0.3232, 0.127), (0.4114, 0.4114, 0.127), (0.3232, 0.4837, 0.127), (0.2226, 0.5375, 0.127), (-5.122e-07, 0.6424, 0.1793), (-0.1253, 0.63, 0.1793), (-0.2458, 0.5935, 0.1793), (-0.3569, 0.5341, 0.1793), (-0.4542, 0.4542, 0.1793), (-0.5341, 0.3569, 0.1793), (-0.5935, 0.2458, 0.1793), (-0.63, 0.1253, 0.1793), (-0.6424, -1.042e-07, 0.1793), (-0.63, -0.1253, 0.1793), (-0.5935, -0.2458, 0.1793), (-0.5341, -0.3569, 0.1793), (-0.4542, -0.4542, 0.1793), (-0.3569, -0.5341, 0.1793), (-0.2458, -0.5935, 0.1793), (-0.1253, -0.63, 0.1793), (4.882e-08, -0.6424, 0.1793), (0.1253, -0.63, 0.1793), (0.2458, -0.5935, 0.1793), (0.3569, -0.5341, 0.1793), (0.4542, -0.4542, 0.1793), (0.5341, -0.3569, 0.1793), (0.5935, -0.2458, 0.1793), (0.63, -0.1253, 0.1793), (0.6424, 3.963e-07, 0.1793), (0.63, 0.1253, 0.1793), (0.5935, 0.2458, 0.1793), (0.5341, 0.3569, 0.1793), (0.4542, 0.4542, 0.1793), (0.3569, 0.5341, 0.1793), (0.2458, 0.5935, 0.1793), (0.1253, 0.63, 0.1793), (-5.122e-07, 0.6424, 0.127), (-0.1253, 0.63, 0.127), (-0.2458, 0.5935, 0.127), (-0.3569, 0.5341, 0.127), (-0.4542, 0.4542, 0.127), (-0.5341, 0.3569, 0.127), (-0.5935, 0.2458, 0.127), (-0.63, 0.1253, 0.127), (-0.6424, -1.042e-07, 0.127), (-0.63, -0.1253, 0.127), (-0.5935, -0.2458, 0.127), (-0.5341, -0.3569, 0.127), (-0.4542, -0.4542, 0.127), (-0.3569, -0.5341, 0.127), (-0.2458, -0.5935, 0.127), (-0.1253, -0.63, 0.127), (4.882e-08, -0.6424, 0.127), (0.1253, -0.63, 0.127), (0.2458, -0.5935, 0.127), (0.3569, -0.5341, 0.127), (0.4542, -0.4542, 0.127), (0.5341, -0.3569, 0.127), (0.5935, -0.2458, 0.127), (0.63, -0.1253, 0.127), (0.6424, 3.963e-07, 0.127), (0.63, 0.1253, 0.127), (0.5935, 0.2458, 0.127), (0.5341, 0.3569, 0.127), (0.4542, 0.4542, 0.127), (0.3569, 0.5341, 0.127), (0.2458, 0.5935, 0.127), (0.1253, 0.63, 0.127)], [], [(315, 0, 346, 347), (317, 316, 348, 349), (0, 1, 345, 346), (316, 315, 347, 348), (4, 5, 341, 342), (3, 4, 342, 343), (336, 335, 367, 368), (9, 336, 368, 337), (1, 2, 344, 345), (2, 3, 343, 344), (256, 262, 65, 64), (178, 184, 52, 51), (262, 268, 66, 65), (184, 190, 53, 52), (268, 274, 67, 66), (190, 196, 54, 53), (274, 280, 68, 67), (196, 202, 55, 54), (280, 286, 69, 68), (202, 208, 56, 55), (286, 292, 70, 69), (208, 214, 57, 56), (310, 123, 42, 73), (292, 298, 71, 70), (214, 220, 58, 57), (136, 142, 45, 44), (298, 304, 72, 71), (220, 226, 59, 58), (142, 148, 46, 45), (304, 310, 73, 72), (226, 232, 60, 59), (148, 154, 47, 46), (232, 238, 61, 60), (154, 160, 48, 47), (435, 129, 124, 433), (238, 244, 62, 61), (160, 166, 49, 48), (244, 250, 63, 62), (166, 172, 50, 49), (250, 256, 64, 63), (172, 178, 51, 50), (437, 141, 135, 436), (464, 303, 297, 463), (451, 225, 219, 450), (438, 147, 141, 437), (434, 309, 303, 464), (452, 231, 225, 451), (439, 153, 147, 438), (130, 136, 44, 43), (453, 237, 231, 452), (440, 159, 153, 439), (454, 243, 237, 453), (441, 165, 159, 440), (455, 249, 243, 454), (442, 171, 165, 441), (456, 255, 249, 455), (443, 177, 171, 442), (457, 261, 255, 456), (444, 183, 177, 443), (458, 267, 261, 457), (445, 189, 183, 444), (459, 273, 267, 458), (446, 195, 189, 445), (460, 279, 273, 459), (447, 201, 195, 446), (461, 285, 279, 460), (448, 207, 201, 447), (433, 124, 309, 434), (462, 291, 285, 461), (449, 213, 207, 448), (436, 135, 129, 435), (463, 297, 291, 462), (450, 219, 213, 449), (51, 74, 49, 50), (74, 81, 48, 49), (81, 88, 47, 48), (88, 95, 46, 47), (95, 102, 45, 46), (102, 109, 44, 45), (109, 116, 43, 44), (116, 73, 42, 43), (52, 75, 74, 51), (75, 82, 81, 74), (82, 89, 88, 81), (89, 96, 95, 88), (96, 103, 102, 95), (103, 110, 109, 102), (110, 117, 116, 109), (117, 72, 73, 116), (53, 76, 75, 52), (76, 83, 82, 75), (83, 90, 89, 82), (90, 97, 96, 89), (97, 104, 103, 96), (104, 111, 110, 103), (111, 118, 117, 110), (118, 71, 72, 117), (54, 77, 76, 53), (77, 84, 83, 76), (84, 91, 90, 83), (91, 98, 97, 90), (98, 105, 104, 97), (105, 112, 111, 104), (112, 119, 118, 111), (119, 70, 71, 118), (55, 78, 77, 54), (78, 85, 84, 77), (85, 92, 91, 84), (92, 99, 98, 91), (99, 106, 105, 98), (106, 113, 112, 105), (113, 120, 119, 112), (120, 69, 70, 119), (56, 79, 78, 55), (79, 86, 85, 78), (86, 93, 92, 85), (93, 100, 99, 92), (100, 107, 106, 99), (107, 114, 113, 106), (114, 121, 120, 113), (121, 68, 69, 120), (57, 80, 79, 56), (80, 87, 86, 79), (87, 94, 93, 86), (94, 101, 100, 93), (101, 108, 107, 100), (108, 115, 114, 107), (115, 122, 121, 114), (122, 67, 68, 121), (58, 59, 80, 57), (59, 60, 87, 80), (60, 61, 94, 87), (61, 62, 101, 94), (62, 63, 108, 101), (63, 64, 115, 108), (64, 65, 122, 115), (65, 66, 67, 122), (130, 123, 125, 134), (134, 125, 126, 133), (133, 126, 127, 132), (132, 127, 128, 131), (131, 128, 124, 129), (136, 130, 134, 140), (140, 134, 133, 139), (139, 133, 132, 138), (138, 132, 131, 137), (137, 131, 129, 135), (142, 136, 140, 146), (146, 140, 139, 145), (145, 139, 138, 144), (144, 138, 137, 143), (143, 137, 135, 141), (148, 142, 146, 152), (152, 146, 145, 151), (151, 145, 144, 150), (150, 144, 143, 149), (149, 143, 141, 147), (154, 148, 152, 158), (158, 152, 151, 157), (157, 151, 150, 156), (156, 150, 149, 155), (155, 149, 147, 153), (160, 154, 158, 164), (164, 158, 157, 163), (163, 157, 156, 162), (162, 156, 155, 161), (161, 155, 153, 159), (166, 160, 164, 170), (170, 164, 163, 169), (169, 163, 162, 168), (168, 162, 161, 167), (167, 161, 159, 165), (172, 166, 170, 176), (176, 170, 169, 175), (175, 169, 168, 174), (174, 168, 167, 173), (173, 167, 165, 171), (178, 172, 176, 182), (182, 176, 175, 181), (181, 175, 174, 180), (180, 174, 173, 179), (179, 173, 171, 177), (184, 178, 182, 188), (188, 182, 181, 187), (187, 181, 180, 186), (186, 180, 179, 185), (185, 179, 177, 183), (190, 184, 188, 194), (194, 188, 187, 193), (193, 187, 186, 192), (192, 186, 185, 191), (191, 185, 183, 189), (196, 190, 194, 200), (200, 194, 193, 199), (199, 193, 192, 198), (198, 192, 191, 197), (197, 191, 189, 195), (202, 196, 200, 206), (206, 200, 199, 205), (205, 199, 198, 204), (204, 198, 197, 203), (203, 197, 195, 201), (208, 202, 206, 212), (212, 206, 205, 211), (211, 205, 204, 210), (210, 204, 203, 209), (209, 203, 201, 207), (214, 208, 212, 218), (218, 212, 211, 217), (217, 211, 210, 216), (216, 210, 209, 215), (215, 209, 207, 213), (220, 214, 218, 224), (224, 218, 217, 223), (223, 217, 216, 222), (222, 216, 215, 221), (221, 215, 213, 219), (226, 220, 224, 230), (230, 224, 223, 229), (229, 223, 222, 228), (228, 222, 221, 227), (227, 221, 219, 225), (232, 226, 230, 236), (236, 230, 229, 235), (235, 229, 228, 234), (234, 228, 227, 233), (233, 227, 225, 231), (238, 232, 236, 242), (242, 236, 235, 241), (241, 235, 234, 240), (240, 234, 233, 239), (239, 233, 231, 237), (244, 238, 242, 248), (248, 242, 241, 247), (247, 241, 240, 246), (246, 240, 239, 245), (245, 239, 237, 243), (250, 244, 248, 254), (254, 248, 247, 253), (253, 247, 246, 252), (252, 246, 245, 251), (251, 245, 243, 249), (256, 250, 254, 260), (260, 254, 253, 259), (259, 253, 252, 258), (258, 252, 251, 257), (257, 251, 249, 255), (262, 256, 260, 266), (266, 260, 259, 265), (265, 259, 258, 264), (264, 258, 257, 263), (263, 257, 255, 261), (268, 262, 266, 272), (272, 266, 265, 271), (271, 265, 264, 270), (270, 264, 263, 269), (269, 263, 261, 267), (274, 268, 272, 278), (278, 272, 271, 277), (277, 271, 270, 276), (276, 270, 269, 275), (275, 269, 267, 273), (280, 274, 278, 284), (284, 278, 277, 283), (283, 277, 276, 282), (282, 276, 275, 281), (281, 275, 273, 279), (286, 280, 284, 290), (290, 284, 283, 289), (289, 283, 282, 288), (288, 282, 281, 287), (287, 281, 279, 285), (292, 286, 290, 296), (296, 290, 289, 295), (295, 289, 288, 294), (294, 288, 287, 293), (293, 287, 285, 291), (298, 292, 296, 302), (302, 296, 295, 301), (301, 295, 294, 300), (300, 294, 293, 299), (299, 293, 291, 297), (304, 298, 302, 308), (308, 302, 301, 307), (307, 301, 300, 306), (306, 300, 299, 305), (305, 299, 297, 303), (310, 304, 308, 314), (314, 308, 307, 313), (313, 307, 306, 312), (312, 306, 305, 311), (311, 305, 303, 309), (123, 310, 314, 125), (125, 314, 313, 126), (126, 313, 312, 127), (127, 312, 311, 128), (128, 311, 309, 124), (123, 130, 43, 42), (318, 317, 349, 350), (319, 318, 350, 351), (320, 319, 351, 352), (321, 320, 352, 353), (322, 321, 353, 354), (323, 322, 354, 355), (324, 323, 355, 356), (325, 324, 356, 357), (326, 325, 357, 358), (327, 326, 358, 359), (328, 327, 359, 360), (329, 328, 360, 361), (330, 329, 361, 362), (331, 330, 362, 363), (332, 331, 363, 364), (8, 9, 337, 338), (333, 332, 364, 365), (7, 8, 338, 339), (334, 333, 365, 366), (6, 7, 339, 340), (335, 334, 366, 367), (5, 6, 340, 341), (379, 411, 410, 380), (377, 413, 412, 378), (380, 410, 409, 381), (378, 412, 411, 379), (383, 406, 405, 384), (382, 407, 406, 383), (400, 432, 431, 399), (389, 402, 432, 400), (381, 409, 408, 386), (386, 408, 407, 382), (376, 414, 413, 377), (374, 415, 414, 376), (373, 416, 415, 374), (372, 417, 416, 373), (371, 418, 417, 372), (375, 419, 418, 371), (370, 420, 419, 375), (369, 421, 420, 370), (390, 422, 421, 369), (391, 423, 422, 390), (392, 424, 423, 391), (393, 425, 424, 392), (394, 426, 425, 393), (395, 427, 426, 394), (396, 428, 427, 395), (388, 401, 402, 389), (397, 429, 428, 396), (387, 403, 401, 388), (398, 430, 429, 397), (385, 404, 403, 387), (399, 431, 430, 398), (384, 405, 404, 385), (328, 392, 391, 327), (354, 418, 419, 355), (329, 393, 392, 328), (355, 419, 420, 356), (330, 394, 393, 329), (356, 420, 421, 357), (317, 377, 378, 316), (331, 395, 394, 330), (357, 421, 422, 358), (332, 396, 395, 331), (358, 422, 423, 359), (333, 397, 396, 332), (359, 423, 424, 360), (315, 379, 380, 0), (334, 398, 397, 333), (360, 424, 425, 361), (335, 399, 398, 334), (361, 425, 426, 362), (336, 400, 399, 335), (362, 426, 427, 363), (9, 389, 400, 336), (363, 427, 428, 364), (337, 402, 401, 338), (364, 428, 429, 365), (338, 401, 403, 339), (365, 429, 430, 366), (339, 403, 404, 340), (366, 430, 431, 367), (340, 404, 405, 341), (367, 431, 432, 368), (341, 405, 406, 342), (368, 432, 402, 337), (325, 369, 370, 324), (342, 406, 407, 343), (0, 380, 381, 1), (322, 371, 372, 321), (343, 407, 408, 344), (3, 382, 383, 4), (320, 373, 374, 319), (344, 408, 409, 345), (5, 384, 385, 6), (345, 409, 410, 346), (321, 372, 373, 320), (4, 383, 384, 5), (346, 410, 411, 347), (324, 370, 375, 323), (1, 381, 386, 2), (347, 411, 412, 348), (318, 376, 377, 317), (7, 387, 388, 8), (348, 412, 413, 349), (319, 374, 376, 318), (6, 385, 387, 7), (349, 413, 414, 350), (316, 378, 379, 315), (8, 388, 389, 9), (323, 375, 371, 322), (350, 414, 415, 351), (2, 386, 382, 3), (351, 415, 416, 352), (326, 390, 369, 325), (352, 416, 417, 353), (327, 391, 390, 326), (353, 417, 418, 354), (18, 19, 474, 473), (445, 444, 508, 509), (17, 18, 473, 472), (459, 458, 522, 523), (16, 17, 472, 471), (446, 445, 509, 510), (15, 16, 471, 470), (41, 10, 466, 496), (460, 459, 523, 524), (14, 15, 470, 469), (40, 41, 496, 495), (447, 446, 510, 511), (13, 14, 469, 468), (39, 40, 495, 494), (461, 460, 524, 525), (12, 13, 468, 467), (38, 39, 494, 493), (448, 447, 511, 512), (11, 12, 467, 465), (37, 38, 493, 492), (433, 434, 497, 498), (435, 433, 498, 499), (10, 11, 465, 466), (36, 37, 492, 491), (462, 461, 525, 526), (437, 436, 500, 501), (35, 36, 491, 490), (449, 448, 512, 513), (464, 463, 527, 528), (34, 35, 490, 489), (436, 435, 499, 500), (451, 450, 514, 515), (481, 514, 513, 480), (494, 527, 526, 493), (467, 500, 499, 465), (480, 513, 512, 479), (493, 526, 525, 492), (466, 498, 497, 496), (479, 512, 511, 478), (492, 525, 524, 491), (478, 511, 510, 477), (491, 524, 523, 490), (477, 510, 509, 476), (490, 523, 522, 489), (476, 509, 508, 475), (489, 522, 521, 488), (475, 508, 507, 474), (488, 521, 520, 487), (474, 507, 506, 473), (487, 520, 519, 486), (473, 506, 505, 472), (486, 519, 518, 485), (472, 505, 504, 471), (485, 518, 517, 484), (471, 504, 503, 470), (484, 517, 516, 483), (470, 503, 502, 469), (483, 516, 515, 482), (496, 497, 528, 495), (469, 502, 501, 468), (482, 515, 514, 481), (495, 528, 527, 494), (468, 501, 500, 467), (465, 499, 498, 466), (458, 457, 521, 522), (19, 20, 475, 474), (444, 443, 507, 508), (20, 21, 476, 475), (457, 456, 520, 521), (21, 22, 477, 476), (443, 442, 506, 507), (22, 23, 478, 477), (456, 455, 519, 520), (23, 24, 479, 478), (442, 441, 505, 506), (24, 25, 480, 479), (455, 454, 518, 519), (25, 26, 481, 480), (441, 440, 504, 505), (26, 27, 482, 481), (454, 453, 517, 518), (27, 28, 483, 482), (440, 439, 503, 504), (28, 29, 484, 483), (453, 452, 516, 517), (29, 30, 485, 484), (439, 438, 502, 503), (30, 31, 486, 485), (452, 451, 515, 516), (31, 32, 487, 486), (434, 464, 528, 497), (450, 449, 513, 514), (32, 33, 488, 487), (438, 437, 501, 502), (463, 462, 526, 527), (33, 34, 489, 488), (563, 561, 529, 530), (565, 564, 531, 532), (592, 591, 558, 559), (579, 578, 545, 546), (566, 565, 532, 533), (562, 592, 559, 560), (580, 579, 546, 547), (567, 566, 533, 534), (581, 580, 547, 548), (568, 567, 534, 535), (582, 581, 548, 549), (569, 568, 535, 536), (583, 582, 549, 550), (570, 569, 536, 537), (584, 583, 550, 551), (571, 570, 537, 538), (585, 584, 551, 552), (572, 571, 538, 539), (586, 585, 552, 553), (573, 572, 539, 540), (587, 586, 553, 554), (574, 573, 540, 541), (588, 587, 554, 555), (575, 574, 541, 542), (589, 588, 555, 556), (576, 575, 542, 543), (561, 562, 560, 529), (590, 589, 556, 557), (577, 576, 543, 544), (564, 563, 530, 531), (591, 590, 557, 558), (578, 577, 544, 545), (626, 594, 593, 625), (628, 596, 595, 627), (655, 623, 622, 654), (642, 610, 609, 641), (629, 597, 596, 628), (656, 624, 623, 655), (643, 611, 610, 642), (630, 598, 597, 629), (644, 612, 611, 643), (631, 599, 598, 630), (645, 613, 612, 644), (632, 600, 599, 631), (646, 614, 613, 645), (633, 601, 600, 632), (647, 615, 614, 646), (634, 602, 601, 633), (648, 616, 615, 647), (635, 603, 602, 634), (649, 617, 616, 648), (636, 604, 603, 635), (650, 618, 617, 649), (637, 605, 604, 636), (651, 619, 618, 650), (638, 606, 605, 637), (652, 620, 619, 651), (639, 607, 606, 638), (625, 593, 624, 656), (653, 621, 620, 652), (640, 608, 607, 639), (627, 595, 594, 626), (654, 622, 621, 653), (641, 609, 608, 640), (529, 560, 624, 593), (535, 534, 598, 599), (568, 569, 632, 631), (536, 535, 599, 600), (581, 582, 645, 644), (537, 536, 600, 601), (567, 568, 631, 630), (538, 537, 601, 602), (580, 581, 644, 643), (539, 538, 602, 603), (566, 567, 630, 629), (540, 539, 603, 604), (579, 580, 643, 642), (541, 540, 604, 605), (592, 562, 656, 655), (577, 578, 641, 640), (542, 541, 605, 606), (565, 566, 629, 628), (590, 591, 654, 653), (543, 542, 606, 607), (578, 579, 642, 641), (563, 564, 627, 626), (544, 543, 607, 608), (591, 592, 655, 654), (576, 577, 640, 639), (545, 544, 608, 609), (564, 565, 628, 627), (589, 590, 653, 652), (546, 545, 609, 610), (561, 563, 626, 625), (562, 561, 625, 656), (547, 546, 610, 611), (575, 576, 639, 638), (548, 547, 611, 612), (588, 589, 652, 651), (549, 548, 612, 613), (574, 575, 638, 637), (550, 549, 613, 614), (587, 588, 651, 650), (551, 550, 614, 615), (573, 574, 637, 636), (552, 551, 615, 616), (586, 587, 650, 649), (553, 552, 616, 617), (572, 573, 636, 635), (554, 553, 617, 618), (585, 586, 649, 648), (555, 554, 618, 619), (571, 572, 635, 634), (556, 555, 619, 620), (530, 529, 593, 594), (584, 585, 648, 647), (557, 556, 620, 621), (531, 530, 594, 595), (570, 571, 634, 633), (558, 557, 621, 622), (532, 531, 595, 596), (583, 584, 647, 646), (559, 558, 622, 623), (533, 532, 596, 597), (569, 570, 633, 632), (560, 559, 623, 624), (534, 533, 597, 598), (582, 583, 646, 645)])
me_circle_002.polygons.foreach_set('use_smooth', [True] * 640)
_k = set([(0, 1), (0, 315), (1, 2), (2, 3), (3, 4), (4, 5), (5, 6), (6, 7), (7, 8), (8, 9), (9, 336), (10, 11), (10, 41), (11, 12), (12, 13), (13, 14), (14, 15), (15, 16), (16, 17), (17, 18), (18, 19), (19, 20), (20, 21), (21, 22), (22, 23), (23, 24), (24, 25), (25, 26), (26, 27), (27, 28), (28, 29), (29, 30), (30, 31), (31, 32), (32, 33), (33, 34), (34, 35), (35, 36), (36, 37), (37, 38), (38, 39), (39, 40), (40, 41), (123, 130), (123, 310), (124, 129), (124, 309), (129, 135), (130, 136), (135, 141), (136, 142), (141, 147), (142, 148), (147, 153), (148, 154), (153, 159), (154, 160), (159, 165), (160, 166), (165, 171), (166, 172), (171, 177), (172, 178), (177, 183), (178, 184), (183, 189), (184, 190), (189, 195), (190, 196), (195, 201), (196, 202), (201, 207), (202, 208), (207, 213), (208, 214), (213, 219), (214, 220), (219, 225), (220, 226), (225, 231), (226, 232), (231, 237), (232, 238), (237, 243), (238, 244), (243, 249), (244, 250), (249, 255), (250, 256), (255, 261), (256, 262), (261, 267), (262, 268), (267, 273), (268, 274), (273, 279), (274, 280), (279, 285), (280, 286), (285, 291), (286, 292), (291, 297), (292, 298), (297, 303), (298, 304), (303, 309), (304, 310), (315, 316), (316, 317), (317, 318), (318, 319), (319, 320), (320, 321), (321, 322), (322, 323), (323, 324), (324, 325), (325, 326), (326, 327), (327, 328), (328, 329), (329, 330), (330, 331), (331, 332), (332, 333), (333, 334), (334, 335), (335, 336), (337, 338), (337, 368), (338, 339), (339, 340), (340, 341), (341, 342), (342, 343), (343, 344), (344, 345), (345, 346), (346, 347), (347, 348), (348, 349), (349, 350), (350, 351), (351, 352), (352, 353), (353, 354), (354, 355), (355, 356), (356, 357), (357, 358), (358, 359), (359, 360), (360, 361), (361, 362), (362, 363), (363, 364), (364, 365), (365, 366), (366, 367), (367, 368), (369, 370), (369, 390), (370, 375), (371, 372), (371, 375), (372, 373), (373, 374), (374, 376), (376, 377), (377, 378), (378, 379), (379, 380), (380, 381), (381, 386), (382, 383), (382, 386), (383, 384), (384, 385), (385, 387), (387, 388), (388, 389), (389, 400), (390, 391), (391, 392), (392, 393), (393, 394), (394, 395), (395, 396), (396, 397), (397, 398), (398, 399), (399, 400), (401, 402), (401, 403), (402, 432), (403, 404), (404, 405), (405, 406), (406, 407), (407, 408), (408, 409), (409, 410), (410, 411), (411, 412), (412, 413), (413, 414), (414, 415), (415, 416), (416, 417), (417, 418), (418, 419), (419, 420), (420, 421), (421, 422), (422, 423), (423, 424), (424, 425), (425, 426), (426, 427), (427, 428), (428, 429), (429, 430), (430, 431), (431, 432), (433, 434), (433, 435), (434, 464), (435, 436), (436, 437), (437, 438), (438, 439), (439, 440), (440, 441), (441, 442), (442, 443), (443, 444), (444, 445), (445, 446), (446, 447), (447, 448), (448, 449), (449, 450), (450, 451), (451, 452), (452, 453), (453, 454), (454, 455), (455, 456), (456, 457), (457, 458), (458, 459), (459, 460), (460, 461), (461, 462), (462, 463), (463, 464), (465, 466), (465, 467), (466, 496), (467, 468), (468, 469), (469, 470), (470, 471), (471, 472), (472, 473), (473, 474), (474, 475), (475, 476), (476, 477), (477, 478), (478, 479), (479, 480), (480, 481), (481, 482), (482, 483), (483, 484), (484, 485), (485, 486), (486, 487), (487, 488), (488, 489), (489, 490), (490, 491), (491, 492), (492, 493), (493, 494), (494, 495), (495, 496), (497, 498), (497, 528), (498, 499), (499, 500), (500, 501), (501, 502), (502, 503), (503, 504), (504, 505), (505, 506), (506, 507), (507, 508), (508, 509), (509, 510), (510, 511), (511, 512), (512, 513), (513, 514), (514, 515), (515, 516), (516, 517), (517, 518), (518, 519), (519, 520), (520, 521), (521, 522), (522, 523), (523, 524), (524, 525), (525, 526), (526, 527), (527, 528), (529, 530), (529, 560), (530, 531), (531, 532), (532, 533), (533, 534), (534, 535), (535, 536), (536, 537), (537, 538), (538, 539), (539, 540), (540, 541), (541, 542), (542, 543), (543, 544), (544, 545), (545, 546), (546, 547), (547, 548), (548, 549), (549, 550), (550, 551), (551, 552), (552, 553), (553, 554), (554, 555), (555, 556), (556, 557), (557, 558), (558, 559), (559, 560), (561, 562), (561, 563), (562, 592), (563, 564), (564, 565), (565, 566), (566, 567), (567, 568), (568, 569), (569, 570), (570, 571), (571, 572), (572, 573), (573, 574), (574, 575), (575, 576), (576, 577), (577, 578), (578, 579), (579, 580), (580, 581), (581, 582), (582, 583), (583, 584), (584, 585), (585, 586), (586, 587), (587, 588), (588, 589), (589, 590), (590, 591), (591, 592), (593, 594), (593, 624), (594, 595), (595, 596), (596, 597), (597, 598), (598, 599), (599, 600), (600, 601), (601, 602), (602, 603), (603, 604), (604, 605), (605, 606), (606, 607), (607, 608), (608, 609), (609, 610), (610, 611), (611, 612), (612, 613), (613, 614), (614, 615), (615, 616), (616, 617), (617, 618), (618, 619), (619, 620), (620, 621), (621, 622), (622, 623), (623, 624), (625, 626), (625, 656), (626, 627), (627, 628), (628, 629), (629, 630), (630, 631), (631, 632), (632, 633), (633, 634), (634, 635), (635, 636), (636, 637), (637, 638), (638, 639), (639, 640), (640, 641), (641, 642), (642, 643), (643, 644), (644, 645), (645, 646), (646, 647), (647, 648), (648, 649), (649, 650), (650, 651), (651, 652), (652, 653), (653, 654), (654, 655), (655, 656)])
me_circle_002.attributes.new('sharp_edge', 'BOOLEAN', 'EDGE').data.foreach_set('value', [ (min(e.vertices), max(e.vertices)) in _k for e in me_circle_002.edges])
_k = {(324, 325): 1.0, (321, 322): 1.0, (319, 320): 1.0, (320, 321): 1.0, (323, 324): 1.0, (317, 318): 1.0, (318, 319): 1.0, (315, 316): 1.0, (322, 323): 1.0, (0, 1): 1.0, (3, 4): 1.0, (5, 6): 1.0, (4, 5): 1.0, (1, 2): 1.0, (7, 8): 1.0, (6, 7): 1.0, (8, 9): 1.0, (2, 3): 1.0, (316, 317): 1.0, (0, 315): 1.0, (10, 11): 1.0, (11, 12): 1.0, (12, 13): 1.0, (13, 14): 1.0, (14, 15): 1.0, (15, 16): 1.0, (16, 17): 1.0, (17, 18): 1.0, (18, 19): 1.0, (19, 20): 1.0, (20, 21): 1.0, (21, 22): 1.0, (22, 23): 1.0, (23, 24): 1.0, (24, 25): 1.0, (25, 26): 1.0, (26, 27): 1.0, (27, 28): 1.0, (28, 29): 1.0, (29, 30): 1.0, (30, 31): 1.0, (31, 32): 1.0, (32, 33): 1.0, (33, 34): 1.0, (34, 35): 1.0, (35, 36): 1.0, (36, 37): 1.0, (37, 38): 1.0, (38, 39): 1.0, (39, 40): 1.0, (40, 41): 1.0, (10, 41): 1.0, (325, 326): 1.0, (326, 327): 1.0, (327, 328): 1.0, (328, 329): 1.0, (329, 330): 1.0, (330, 331): 1.0, (331, 332): 1.0, (332, 333): 1.0, (333, 334): 1.0, (334, 335): 1.0, (335, 336): 1.0, (9, 336): 1.0, (337, 338): 1.0, (338, 339): 1.0, (339, 340): 1.0, (340, 341): 1.0, (341, 342): 1.0, (342, 343): 1.0, (343, 344): 1.0, (344, 345): 1.0, (345, 346): 1.0, (346, 347): 1.0, (347, 348): 1.0, (348, 349): 1.0, (349, 350): 1.0, (350, 351): 1.0, (351, 352): 1.0, (352, 353): 1.0, (353, 354): 1.0, (354, 355): 1.0, (355, 356): 1.0, (356, 357): 1.0, (357, 358): 1.0, (358, 359): 1.0, (359, 360): 1.0, (360, 361): 1.0, (361, 362): 1.0, (362, 363): 1.0, (363, 364): 1.0, (364, 365): 1.0, (365, 366): 1.0, (366, 367): 1.0, (367, 368): 1.0, (337, 368): 1.0, (369, 370): 1.0, (371, 372): 1.0, (373, 374): 1.0, (372, 373): 1.0, (370, 375): 1.0, (376, 377): 1.0, (374, 376): 1.0, (378, 379): 1.0, (371, 375): 1.0, (380, 381): 1.0, (382, 383): 1.0, (384, 385): 1.0, (383, 384): 1.0, (381, 386): 1.0, (387, 388): 1.0, (385, 387): 1.0, (388, 389): 1.0, (382, 386): 1.0, (377, 378): 1.0, (379, 380): 1.0, (369, 390): 1.0, (390, 391): 1.0, (391, 392): 1.0, (392, 393): 1.0, (393, 394): 1.0, (394, 395): 1.0, (395, 396): 1.0, (396, 397): 1.0, (397, 398): 1.0, (398, 399): 1.0, (399, 400): 1.0, (389, 400): 1.0, (401, 402): 1.0, (401, 403): 1.0, (403, 404): 1.0, (404, 405): 1.0, (405, 406): 1.0, (406, 407): 1.0, (407, 408): 1.0, (408, 409): 1.0, (409, 410): 1.0, (410, 411): 1.0, (411, 412): 1.0, (412, 413): 1.0, (413, 414): 1.0, (414, 415): 1.0, (415, 416): 1.0, (416, 417): 1.0, (417, 418): 1.0, (418, 419): 1.0, (419, 420): 1.0, (420, 421): 1.0, (421, 422): 1.0, (422, 423): 1.0, (423, 424): 1.0, (424, 425): 1.0, (425, 426): 1.0, (426, 427): 1.0, (427, 428): 1.0, (428, 429): 1.0, (429, 430): 1.0, (430, 431): 1.0, (431, 432): 1.0, (402, 432): 1.0, (449, 450): 1.0, (462, 463): 1.0, (435, 436): 1.0, (448, 449): 1.0, (461, 462): 1.0, (433, 434): 1.0, (447, 448): 1.0, (460, 461): 1.0, (446, 447): 1.0, (459, 460): 1.0, (445, 446): 1.0, (458, 459): 1.0, (444, 445): 1.0, (457, 458): 1.0, (443, 444): 1.0, (456, 457): 1.0, (442, 443): 1.0, (455, 456): 1.0, (441, 442): 1.0, (454, 455): 1.0, (440, 441): 1.0, (453, 454): 1.0, (439, 440): 1.0, (452, 453): 1.0, (438, 439): 1.0, (451, 452): 1.0, (434, 464): 1.0, (437, 438): 1.0, (450, 451): 1.0, (463, 464): 1.0, (436, 437): 1.0, (433, 435): 1.0, (465, 466): 1.0, (465, 467): 1.0, (467, 468): 1.0, (468, 469): 1.0, (469, 470): 1.0, (470, 471): 1.0, (471, 472): 1.0, (472, 473): 1.0, (473, 474): 1.0, (474, 475): 1.0, (475, 476): 1.0, (476, 477): 1.0, (477, 478): 1.0, (478, 479): 1.0, (479, 480): 1.0, (480, 481): 1.0, (481, 482): 1.0, (482, 483): 1.0, (483, 484): 1.0, (484, 485): 1.0, (485, 486): 1.0, (486, 487): 1.0, (487, 488): 1.0, (488, 489): 1.0, (489, 490): 1.0, (490, 491): 1.0, (491, 492): 1.0, (492, 493): 1.0, (493, 494): 1.0, (494, 495): 1.0, (495, 496): 1.0, (466, 496): 1.0, (513, 514): 1.0, (526, 527): 1.0, (499, 500): 1.0, (512, 513): 1.0, (525, 526): 1.0, (497, 498): 1.0, (511, 512): 1.0, (524, 525): 1.0, (510, 511): 1.0, (523, 524): 1.0, (509, 510): 1.0, (522, 523): 1.0, (508, 509): 1.0, (521, 522): 1.0, (507, 508): 1.0, (520, 521): 1.0, (506, 507): 1.0, (519, 520): 1.0, (505, 506): 1.0, (518, 519): 1.0, (504, 505): 1.0, (517, 518): 1.0, (503, 504): 1.0, (516, 517): 1.0, (502, 503): 1.0, (515, 516): 1.0, (497, 528): 1.0, (501, 502): 1.0, (514, 515): 1.0, (527, 528): 1.0, (500, 501): 1.0, (498, 499): 1.0, (529, 530): 1.0, (530, 531): 1.0, (531, 532): 1.0, (532, 533): 1.0, (533, 534): 1.0, (534, 535): 1.0, (535, 536): 1.0, (536, 537): 1.0, (537, 538): 1.0, (538, 539): 1.0, (539, 540): 1.0, (540, 541): 1.0, (541, 542): 1.0, (542, 543): 1.0, (543, 544): 1.0, (544, 545): 1.0, (545, 546): 1.0, (546, 547): 1.0, (547, 548): 1.0, (548, 549): 1.0, (549, 550): 1.0, (550, 551): 1.0, (551, 552): 1.0, (552, 553): 1.0, (553, 554): 1.0, (554, 555): 1.0, (555, 556): 1.0, (556, 557): 1.0, (557, 558): 1.0, (558, 559): 1.0, (559, 560): 1.0, (529, 560): 1.0, (577, 578): 1.0, (590, 591): 1.0, (563, 564): 1.0, (576, 577): 1.0, (589, 590): 1.0, (561, 562): 1.0, (575, 576): 1.0, (588, 589): 1.0, (574, 575): 1.0, (587, 588): 1.0, (573, 574): 1.0, (586, 587): 1.0, (572, 573): 1.0, (585, 586): 1.0, (571, 572): 1.0, (584, 585): 1.0, (570, 571): 1.0, (583, 584): 1.0, (569, 570): 1.0, (582, 583): 1.0, (568, 569): 1.0, (581, 582): 1.0, (567, 568): 1.0, (580, 581): 1.0, (566, 567): 1.0, (579, 580): 1.0, (562, 592): 1.0, (565, 566): 1.0, (578, 579): 1.0, (591, 592): 1.0, (564, 565): 1.0, (561, 563): 1.0, (593, 594): 1.0, (594, 595): 1.0, (595, 596): 1.0, (596, 597): 1.0, (597, 598): 1.0, (598, 599): 1.0, (599, 600): 1.0, (600, 601): 1.0, (601, 602): 1.0, (602, 603): 1.0, (603, 604): 1.0, (604, 605): 1.0, (605, 606): 1.0, (606, 607): 1.0, (607, 608): 1.0, (608, 609): 1.0, (609, 610): 1.0, (610, 611): 1.0, (611, 612): 1.0, (612, 613): 1.0, (613, 614): 1.0, (614, 615): 1.0, (615, 616): 1.0, (616, 617): 1.0, (617, 618): 1.0, (618, 619): 1.0, (619, 620): 1.0, (620, 621): 1.0, (621, 622): 1.0, (622, 623): 1.0, (623, 624): 1.0, (593, 624): 1.0, (640, 641): 1.0, (653, 654): 1.0, (626, 627): 1.0, (639, 640): 1.0, (652, 653): 1.0, (625, 656): 1.0, (638, 639): 1.0, (651, 652): 1.0, (637, 638): 1.0, (650, 651): 1.0, (636, 637): 1.0, (649, 650): 1.0, (635, 636): 1.0, (648, 649): 1.0, (634, 635): 1.0, (647, 648): 1.0, (633, 634): 1.0, (646, 647): 1.0, (632, 633): 1.0, (645, 646): 1.0, (631, 632): 1.0, (644, 645): 1.0, (630, 631): 1.0, (643, 644): 1.0, (629, 630): 1.0, (642, 643): 1.0, (655, 656): 1.0, (628, 629): 1.0, (641, 642): 1.0, (654, 655): 1.0, (627, 628): 1.0, (625, 626): 1.0}
me_circle_002.attributes.new('crease_edge', 'FLOAT', 'EDGE').data.foreach_set('value', [_k.get((min(e.vertices), max(e.vertices)), 0.0) for e in me_circle_002.edges])
me_circle_002.materials.append(mat_sy_steel_mat)
me_circle_002.use_remesh_preserve_volume = False
me_circle_002.use_remesh_preserve_attributes = False
me_circle_002.use_mirror_vertex_groups = False
me_circle_002.update()

# ---- objects
ob_cylinder_000 = bpy.data.objects.new('Cylinder.000', me_cylinder_004)
ob_circle_002 = bpy.data.objects.new('Circle.002', me_circle_002)

# ---- transforms, parenting, visibility, modifiers, constraints
ob_cylinder_000.location = (0.0, 0.0, 0.0)
ob_cylinder_000.hide_render = True
ob_cylinder_000.visible_camera = False
ob_cylinder_000.visible_diffuse = False
ob_cylinder_000.visible_glossy = False
ob_cylinder_000.visible_transmission = False
ob_cylinder_000.visible_volume_scatter = False
ob_cylinder_000.visible_shadow = False
ob_cylinder_000.display_type = 'WIRE'
ob_cylinder_000.show_wire = True
ob_cylinder_000.show_all_edges = True
ob_cylinder_000.lineart.crease_threshold = 0.0
_m = ob_cylinder_000.modifiers.new('Auto Smooth', 'NODES')
_m.node_group = ng_auto_smooth
_gi = [s.identifier for s in ng_auto_smooth.interface.items_tree if s.item_type == 'SOCKET' and s.in_out == 'INPUT']
_m[_gi[1]] = 1.047  # Angle
ob_circle_002.parent = ob_cylinder_000
ob_circle_002.location = (0.0, 0.0, 0.0)
ob_circle_002.scale = (0.3958, 0.3958, 0.3958)
ob_circle_002.display_type = 'SOLID'
ob_circle_002.lineart.crease_threshold = 0.0
_m = ob_circle_002.modifiers.new('Bevel', 'BEVEL')
_m.width = 0.00983
_m.width_pct = 0.00983
_m.segments = 3
_m.limit_method = 'WEIGHT'
_m.use_clamp_overlap = False
_m.profile = 0.7
_m.spread = 0.0
_m = ob_circle_002.modifiers.new('Auto Smooth', 'NODES')
_m.node_group = ng_auto_smooth
_gi = [s.identifier for s in ng_auto_smooth.interface.items_tree if s.item_type == 'SOCKET' and s.in_out == 'INPUT']
_m[_gi[1]] = 1.047  # Angle

# ---- collection membership
col_collection_1.objects.link(ob_cylinder_000)
col_collection_1.objects.link(ob_circle_002)

# ---- scene / render settings (as saved in the file)
scene.frame_start = 1; scene.frame_end = 100; scene.frame_set(1)
scene.render.engine = 'CYCLES'
scene.render.image_settings.color_depth = '16'
scene.render.image_settings.compression = 90
scene.render.resolution_x = 1024
scene.render.resolution_y = 1024
scene.render.resolution_percentage = 50
scene.render.dither_intensity = 0.0
scene.render.use_simplify = True
scene.render.use_persistent_data = True
scene.cycles.use_denoising = False
scene.cycles.samples = 100
scene.cycles.sampling_pattern = 'TABULATED_SOBOL'
scene.cycles.light_sampling_threshold = 0.0
scene.cycles.use_adaptive_sampling = False
scene.cycles.use_light_tree = False
scene.cycles.caustics_reflective = False
scene.cycles.caustics_refractive = False
scene.cycles.blur_glossy = 4.0
scene.cycles.max_bounces = 4
scene.cycles.transmission_bounces = 4
scene.cycles.volume_bounces = 2
scene.cycles.transparent_max_bounces = 4
scene.cycles.use_animated_seed = True
scene.cycles.sample_clamp_direct = 4.0
scene.cycles.sample_clamp_indirect = 2.0
scene.cycles.debug_bvh_type = 'STATIC_BVH'
scene.view_settings.view_transform = 'Standard'
bpy.context.view_layer.update()

# ---- added for rendering (the .blend has no active camera and no usable light): camera, sun
cam_auto = bpy.data.cameras.new('AutoCamera')
cam_auto.lens = 50.0
cam_auto.sensor_width = 36.0
cam_auto.clip_end = 1000.0
ob_auto_camera = bpy.data.objects.new('AutoCamera', cam_auto)
scene.collection.objects.link(ob_auto_camera)
ob_auto_camera.location = (1.0897, -1.30765, 0.936045)
ob_auto_camera.rotation_euler = (1.09748, -7.21219e-08, 0.694738)
scene.camera = ob_auto_camera
light_auto_sun = bpy.data.lights.new('AutoSun', 'SUN')
light_auto_sun.energy = 3.0
light_auto_sun.angle = 0.0523599
ob_auto_sun = bpy.data.objects.new('AutoSun', light_auto_sun)
scene.collection.objects.link(ob_auto_sun)
ob_auto_sun.rotation_euler = (0.872665, 0.174533, 0.523599)
bpy.context.view_layer.update()
